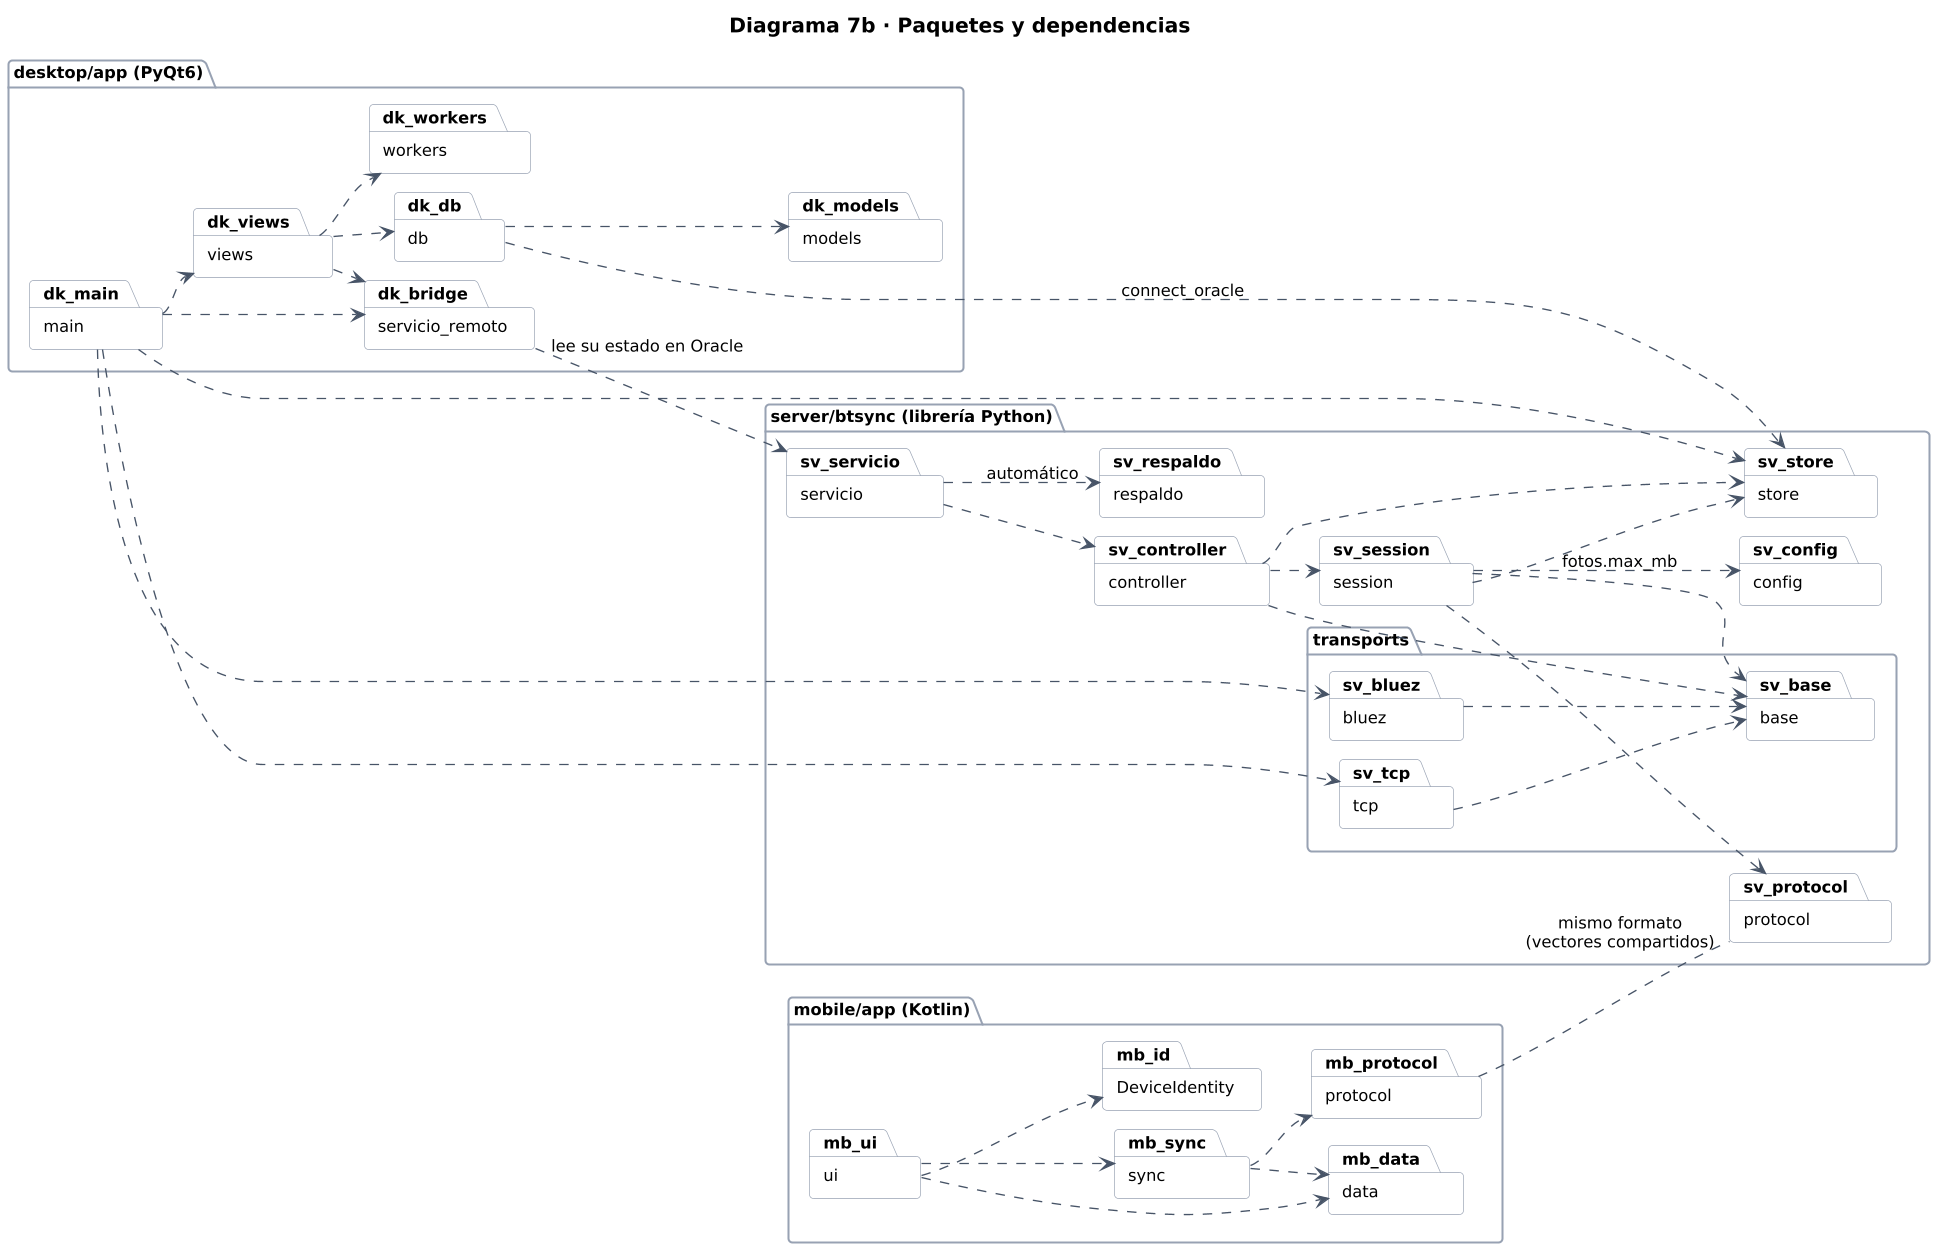

The diagram above was rendered by PlantUML. Its source (embedded in the PNG):
@startuml
skinparamlocked dpi 130
!include estilo.iuml
title Diagrama 7b · Paquetes y dependencias
left to right direction

package "server/btsync (librería Python)" as sv {
  package "protocol" as sv_protocol
  package "store" as sv_store
  package "session" as sv_session
  package "controller" as sv_controller
  package "servicio" as sv_servicio
  package "respaldo" as sv_respaldo
  package "config" as sv_config
  package "transports" as sv_transports {
    package "base" as sv_base
    package "tcp" as sv_tcp
    package "bluez" as sv_bluez
  }
}

package "desktop/app (PyQt6)" as dk {
  package "main" as dk_main
  package "servicio_remoto" as dk_bridge
  package "db" as dk_db
  package "models" as dk_models
  package "workers" as dk_workers
  package "views" as dk_views
}

package "mobile/app (Kotlin)" as mb {
  package "ui" as mb_ui
  package "sync" as mb_sync
  package "protocol" as mb_protocol
  package "data" as mb_data
  package "DeviceIdentity" as mb_id
}

sv_session ..> sv_protocol
sv_session ..> sv_store
sv_session ..> sv_base
sv_controller ..> sv_session
sv_controller ..> sv_store
sv_controller ..> sv_base
sv_tcp ..> sv_base
sv_bluez ..> sv_base

dk_main ..> dk_views
dk_main ..> dk_bridge
dk_main ..> sv_store
dk_main ..> sv_tcp
dk_main ..> sv_bluez
dk_bridge ..> sv_servicio : lee su estado en Oracle
sv_servicio ..> sv_controller
sv_servicio ..> sv_respaldo : automático
sv_session ..> sv_config : fotos.max_mb
dk_views ..> dk_db
dk_views ..> dk_workers
dk_views ..> dk_bridge
dk_db ..> dk_models
dk_db ..> sv_store : connect_oracle

mb_ui ..> mb_sync
mb_ui ..> mb_data
mb_ui ..> mb_id
mb_sync ..> mb_protocol
mb_sync ..> mb_data

mb_protocol .. sv_protocol : mismo formato\n(vectores compartidos)
@enduml